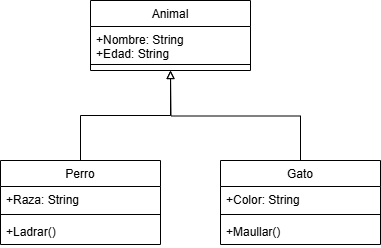

The diagram above was exported from draw.io. Its source (the exported page's mxGraphModel, read from the mxfile embedded in the PNG):
<mxGraphModel dx="872" dy="439" grid="1" gridSize="10" guides="1" tooltips="1" connect="1" arrows="1" fold="1" page="1" pageScale="1" pageWidth="827" pageHeight="1169" math="0" shadow="0">
  <root>
    <mxCell id="WIyWlLk6GJQsqaUBKTNV-0" />
    <mxCell id="WIyWlLk6GJQsqaUBKTNV-1" parent="WIyWlLk6GJQsqaUBKTNV-0" />
    <mxCell id="zkfFHV4jXpPFQw0GAbJ--17" value="Animal" style="swimlane;fontStyle=0;align=center;verticalAlign=top;childLayout=stackLayout;horizontal=1;startSize=26;horizontalStack=0;resizeParent=1;resizeLast=0;collapsible=1;marginBottom=0;rounded=0;shadow=0;strokeWidth=1;" parent="WIyWlLk6GJQsqaUBKTNV-1" vertex="1">
      <mxGeometry x="270" y="130" width="160" height="70" as="geometry">
        <mxRectangle x="550" y="140" width="160" height="26" as="alternateBounds" />
      </mxGeometry>
    </mxCell>
    <mxCell id="zkfFHV4jXpPFQw0GAbJ--21" value="+Nombre: String&#10;+Edad: String" style="text;align=left;verticalAlign=top;spacingLeft=4;spacingRight=4;overflow=hidden;rotatable=0;points=[[0,0.5],[1,0.5]];portConstraint=eastwest;rounded=0;shadow=0;html=0;" parent="zkfFHV4jXpPFQw0GAbJ--17" vertex="1">
      <mxGeometry y="26" width="160" height="34" as="geometry" />
    </mxCell>
    <mxCell id="zkfFHV4jXpPFQw0GAbJ--23" value="" style="line;html=1;strokeWidth=1;align=left;verticalAlign=middle;spacingTop=-1;spacingLeft=3;spacingRight=3;rotatable=0;labelPosition=right;points=[];portConstraint=eastwest;" parent="zkfFHV4jXpPFQw0GAbJ--17" vertex="1">
      <mxGeometry y="60" width="160" height="8" as="geometry" />
    </mxCell>
    <mxCell id="zPVd-mN7O7UWC3rCf9-t-0" value="" style="edgeStyle=orthogonalEdgeStyle;rounded=0;orthogonalLoop=1;jettySize=auto;html=1;entryX=0.5;entryY=1;entryDx=0;entryDy=0;endArrow=block;endFill=0;" parent="WIyWlLk6GJQsqaUBKTNV-1" source="gKldzLRQuAVzMXprNVZ--0" target="zkfFHV4jXpPFQw0GAbJ--17" edge="1">
      <mxGeometry relative="1" as="geometry" />
    </mxCell>
    <mxCell id="gKldzLRQuAVzMXprNVZ--0" value="Perro" style="swimlane;fontStyle=0;align=center;verticalAlign=top;childLayout=stackLayout;horizontal=1;startSize=26;horizontalStack=0;resizeParent=1;resizeLast=0;collapsible=1;marginBottom=0;rounded=0;shadow=0;strokeWidth=1;" parent="WIyWlLk6GJQsqaUBKTNV-1" vertex="1">
      <mxGeometry x="180" y="290" width="160" height="84" as="geometry">
        <mxRectangle x="550" y="140" width="160" height="26" as="alternateBounds" />
      </mxGeometry>
    </mxCell>
    <mxCell id="gKldzLRQuAVzMXprNVZ--1" value="+Raza: String" style="text;align=left;verticalAlign=top;spacingLeft=4;spacingRight=4;overflow=hidden;rotatable=0;points=[[0,0.5],[1,0.5]];portConstraint=eastwest;rounded=0;shadow=0;html=0;" parent="gKldzLRQuAVzMXprNVZ--0" vertex="1">
      <mxGeometry y="26" width="160" height="24" as="geometry" />
    </mxCell>
    <mxCell id="gKldzLRQuAVzMXprNVZ--2" value="" style="line;html=1;strokeWidth=1;align=left;verticalAlign=middle;spacingTop=-1;spacingLeft=3;spacingRight=3;rotatable=0;labelPosition=right;points=[];portConstraint=eastwest;" parent="gKldzLRQuAVzMXprNVZ--0" vertex="1">
      <mxGeometry y="50" width="160" height="8" as="geometry" />
    </mxCell>
    <mxCell id="gKldzLRQuAVzMXprNVZ--3" value="+Ladrar()" style="text;align=left;verticalAlign=top;spacingLeft=4;spacingRight=4;overflow=hidden;rotatable=0;points=[[0,0.5],[1,0.5]];portConstraint=eastwest;" parent="gKldzLRQuAVzMXprNVZ--0" vertex="1">
      <mxGeometry y="58" width="160" height="26" as="geometry" />
    </mxCell>
    <mxCell id="zPVd-mN7O7UWC3rCf9-t-1" style="edgeStyle=orthogonalEdgeStyle;rounded=0;orthogonalLoop=1;jettySize=auto;html=1;exitX=0.5;exitY=0;exitDx=0;exitDy=0;endArrow=block;endFill=0;" parent="WIyWlLk6GJQsqaUBKTNV-1" source="gKldzLRQuAVzMXprNVZ--4" edge="1">
      <mxGeometry relative="1" as="geometry">
        <mxPoint x="350" y="200" as="targetPoint" />
      </mxGeometry>
    </mxCell>
    <mxCell id="gKldzLRQuAVzMXprNVZ--4" value="Gato" style="swimlane;fontStyle=0;align=center;verticalAlign=top;childLayout=stackLayout;horizontal=1;startSize=26;horizontalStack=0;resizeParent=1;resizeLast=0;collapsible=1;marginBottom=0;rounded=0;shadow=0;strokeWidth=1;" parent="WIyWlLk6GJQsqaUBKTNV-1" vertex="1">
      <mxGeometry x="400" y="290" width="160" height="84" as="geometry">
        <mxRectangle x="550" y="140" width="160" height="26" as="alternateBounds" />
      </mxGeometry>
    </mxCell>
    <mxCell id="gKldzLRQuAVzMXprNVZ--5" value="+Color: String" style="text;align=left;verticalAlign=top;spacingLeft=4;spacingRight=4;overflow=hidden;rotatable=0;points=[[0,0.5],[1,0.5]];portConstraint=eastwest;rounded=0;shadow=0;html=0;" parent="gKldzLRQuAVzMXprNVZ--4" vertex="1">
      <mxGeometry y="26" width="160" height="24" as="geometry" />
    </mxCell>
    <mxCell id="gKldzLRQuAVzMXprNVZ--6" value="" style="line;html=1;strokeWidth=1;align=left;verticalAlign=middle;spacingTop=-1;spacingLeft=3;spacingRight=3;rotatable=0;labelPosition=right;points=[];portConstraint=eastwest;" parent="gKldzLRQuAVzMXprNVZ--4" vertex="1">
      <mxGeometry y="50" width="160" height="8" as="geometry" />
    </mxCell>
    <mxCell id="gKldzLRQuAVzMXprNVZ--7" value="+Maullar()" style="text;align=left;verticalAlign=top;spacingLeft=4;spacingRight=4;overflow=hidden;rotatable=0;points=[[0,0.5],[1,0.5]];portConstraint=eastwest;" parent="gKldzLRQuAVzMXprNVZ--4" vertex="1">
      <mxGeometry y="58" width="160" height="26" as="geometry" />
    </mxCell>
  </root>
</mxGraphModel>